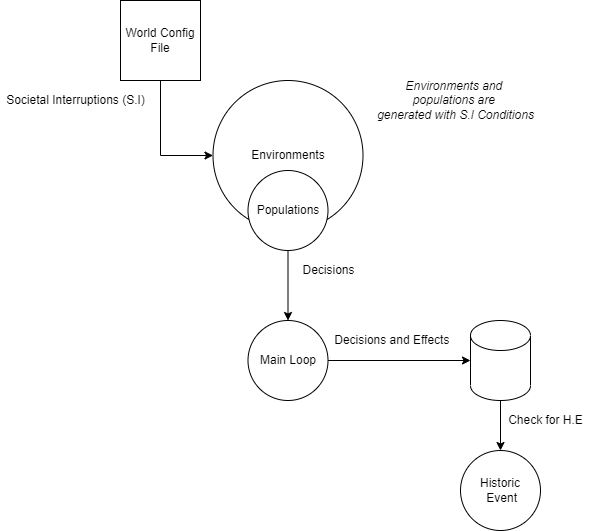

The diagram above was exported from draw.io. Its source (the exported page's mxGraphModel, read from the mxfile embedded in the PNG):
<mxGraphModel dx="1422" dy="794" grid="1" gridSize="10" guides="1" tooltips="1" connect="1" arrows="1" fold="1" page="1" pageScale="1" pageWidth="850" pageHeight="1100" math="0" shadow="0">
  <root>
    <mxCell id="0" />
    <mxCell id="1" parent="0" />
    <mxCell id="kqvMZjFfYlEPPNmo15YT-5" value="Environments&lt;span style=&quot;color: rgba(0 , 0 , 0 , 0) ; font-family: monospace ; font-size: 0px&quot;&gt;%3CmxGraphModel%3E%3Croot%3E%3CmxCell%20id%3D%220%22%2F%3E%3CmxCell%20id%3D%221%22%20parent%3D%220%22%2F%3E%3CmxCell%20id%3D%222%22%20value%3D%22Societal%20Interruption%22%20style%3D%22ellipse%3BwhiteSpace%3Dwrap%3Bhtml%3D1%3Baspect%3Dfixed%3B%22%20vertex%3D%221%22%20parent%3D%221%22%3E%3CmxGeometry%20x%3D%22200%22%20y%3D%22140%22%20width%3D%2280%22%20height%3D%2280%22%20as%3D%22geometry%22%2F%3E%3C%2FmxCell%3E%3C%2Froot%3E%3C%2FmxGraphModel%3E&lt;/span&gt;" style="ellipse;whiteSpace=wrap;html=1;aspect=fixed;" vertex="1" parent="1">
      <mxGeometry x="322.5" y="220" width="150" height="150" as="geometry" />
    </mxCell>
    <mxCell id="kqvMZjFfYlEPPNmo15YT-6" value="Populations" style="ellipse;whiteSpace=wrap;html=1;aspect=fixed;" vertex="1" parent="1">
      <mxGeometry x="357.5" y="310" width="80" height="80" as="geometry" />
    </mxCell>
    <mxCell id="kqvMZjFfYlEPPNmo15YT-7" value="World Config File" style="whiteSpace=wrap;html=1;aspect=fixed;" vertex="1" parent="1">
      <mxGeometry x="230" y="140" width="80" height="80" as="geometry" />
    </mxCell>
    <mxCell id="kqvMZjFfYlEPPNmo15YT-8" value="" style="endArrow=classic;html=1;rounded=0;exitX=0.5;exitY=1;exitDx=0;exitDy=0;entryX=0;entryY=0.5;entryDx=0;entryDy=0;" edge="1" parent="1" source="kqvMZjFfYlEPPNmo15YT-7" target="kqvMZjFfYlEPPNmo15YT-5">
      <mxGeometry width="50" height="50" relative="1" as="geometry">
        <mxPoint x="400" y="420" as="sourcePoint" />
        <mxPoint x="450" y="370" as="targetPoint" />
        <Array as="points">
          <mxPoint x="270" y="295" />
        </Array>
      </mxGeometry>
    </mxCell>
    <mxCell id="kqvMZjFfYlEPPNmo15YT-9" value="Societal Interruptions (S.I)" style="text;html=1;align=center;verticalAlign=middle;resizable=0;points=[];autosize=1;strokeColor=none;fillColor=none;" vertex="1" parent="1">
      <mxGeometry x="110" y="230" width="150" height="20" as="geometry" />
    </mxCell>
    <mxCell id="kqvMZjFfYlEPPNmo15YT-10" value="" style="endArrow=classic;html=1;rounded=0;exitX=0.5;exitY=1;exitDx=0;exitDy=0;entryX=0.5;entryY=0;entryDx=0;entryDy=0;" edge="1" parent="1" source="kqvMZjFfYlEPPNmo15YT-6" target="kqvMZjFfYlEPPNmo15YT-18">
      <mxGeometry width="50" height="50" relative="1" as="geometry">
        <mxPoint x="400" y="420" as="sourcePoint" />
        <mxPoint x="398" y="470" as="targetPoint" />
        <Array as="points" />
      </mxGeometry>
    </mxCell>
    <mxCell id="kqvMZjFfYlEPPNmo15YT-11" value="Historic&lt;br&gt;&amp;nbsp;Event" style="ellipse;whiteSpace=wrap;html=1;aspect=fixed;" vertex="1" parent="1">
      <mxGeometry x="570" y="590" width="80" height="80" as="geometry" />
    </mxCell>
    <mxCell id="kqvMZjFfYlEPPNmo15YT-16" value="" style="shape=cylinder3;whiteSpace=wrap;html=1;boundedLbl=1;backgroundOutline=1;size=15;" vertex="1" parent="1">
      <mxGeometry x="580" y="460" width="60" height="80" as="geometry" />
    </mxCell>
    <mxCell id="kqvMZjFfYlEPPNmo15YT-17" value="Decisions" style="text;html=1;align=center;verticalAlign=middle;resizable=0;points=[];autosize=1;strokeColor=none;fillColor=none;" vertex="1" parent="1">
      <mxGeometry x="402.5" y="400" width="70" height="20" as="geometry" />
    </mxCell>
    <mxCell id="kqvMZjFfYlEPPNmo15YT-18" value="Main Loop" style="ellipse;whiteSpace=wrap;html=1;aspect=fixed;" vertex="1" parent="1">
      <mxGeometry x="357.5" y="460" width="80" height="80" as="geometry" />
    </mxCell>
    <mxCell id="kqvMZjFfYlEPPNmo15YT-20" value="&lt;i&gt;Environments and &lt;br&gt;populations are &lt;br&gt;generated with S.I Conditions&lt;/i&gt;" style="text;html=1;align=center;verticalAlign=middle;resizable=0;points=[];autosize=1;strokeColor=none;fillColor=none;" vertex="1" parent="1">
      <mxGeometry x="480" y="215" width="170" height="50" as="geometry" />
    </mxCell>
    <mxCell id="kqvMZjFfYlEPPNmo15YT-22" value="" style="endArrow=classic;html=1;rounded=0;exitX=1;exitY=0.5;exitDx=0;exitDy=0;entryX=0;entryY=0.5;entryDx=0;entryDy=0;entryPerimeter=0;" edge="1" parent="1" source="kqvMZjFfYlEPPNmo15YT-18" target="kqvMZjFfYlEPPNmo15YT-16">
      <mxGeometry width="50" height="50" relative="1" as="geometry">
        <mxPoint x="422.5" y="510" as="sourcePoint" />
        <mxPoint x="500" y="500" as="targetPoint" />
      </mxGeometry>
    </mxCell>
    <mxCell id="kqvMZjFfYlEPPNmo15YT-23" value="Decisions and Effects&amp;nbsp;" style="text;html=1;align=center;verticalAlign=middle;resizable=0;points=[];autosize=1;strokeColor=none;fillColor=none;" vertex="1" parent="1">
      <mxGeometry x="437.5" y="470" width="130" height="20" as="geometry" />
    </mxCell>
    <mxCell id="kqvMZjFfYlEPPNmo15YT-24" value="" style="endArrow=classic;html=1;rounded=0;exitX=0.5;exitY=1;exitDx=0;exitDy=0;exitPerimeter=0;entryX=0.5;entryY=0;entryDx=0;entryDy=0;" edge="1" parent="1" source="kqvMZjFfYlEPPNmo15YT-16" target="kqvMZjFfYlEPPNmo15YT-11">
      <mxGeometry width="50" height="50" relative="1" as="geometry">
        <mxPoint x="400" y="400" as="sourcePoint" />
        <mxPoint x="450" y="350" as="targetPoint" />
      </mxGeometry>
    </mxCell>
    <mxCell id="kqvMZjFfYlEPPNmo15YT-25" value="Check for H.E" style="text;html=1;align=center;verticalAlign=middle;resizable=0;points=[];autosize=1;strokeColor=none;fillColor=none;" vertex="1" parent="1">
      <mxGeometry x="610" y="550" width="90" height="20" as="geometry" />
    </mxCell>
  </root>
</mxGraphModel>